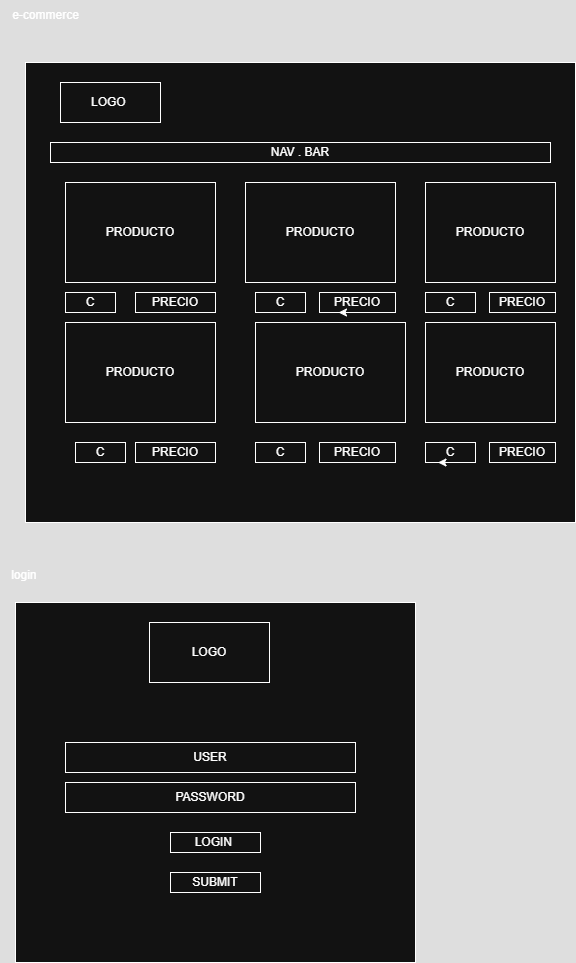

The diagram above was exported from draw.io. Its source (the exported page's mxGraphModel, read from the mxfile embedded in the PNG):
<mxGraphModel dx="1426" dy="743" grid="1" gridSize="10" guides="1" tooltips="1" connect="1" arrows="1" fold="1" page="1" pageScale="1" pageWidth="827" pageHeight="1169" math="0" shadow="0">
  <root>
    <mxCell id="0" />
    <mxCell id="1" parent="0" />
    <mxCell id="42CGRb4xchhv7ETuvz2H-1" value="" style="rounded=0;whiteSpace=wrap;html=1;" parent="1" vertex="1">
      <mxGeometry x="170" y="100" width="550" height="460" as="geometry" />
    </mxCell>
    <mxCell id="42CGRb4xchhv7ETuvz2H-2" value="LOGO&amp;nbsp;" style="rounded=0;whiteSpace=wrap;html=1;" parent="1" vertex="1">
      <mxGeometry x="205" y="120" width="100" height="40" as="geometry" />
    </mxCell>
    <mxCell id="42CGRb4xchhv7ETuvz2H-4" value="NAV . BAR" style="rounded=0;whiteSpace=wrap;html=1;" parent="1" vertex="1">
      <mxGeometry x="195" y="180" width="500" height="20" as="geometry" />
    </mxCell>
    <mxCell id="42CGRb4xchhv7ETuvz2H-5" value="PRODUCTO" style="rounded=0;whiteSpace=wrap;html=1;" parent="1" vertex="1">
      <mxGeometry x="210" y="220" width="150" height="100" as="geometry" />
    </mxCell>
    <mxCell id="42CGRb4xchhv7ETuvz2H-6" value="PRODUCTO" style="rounded=0;whiteSpace=wrap;html=1;" parent="1" vertex="1">
      <mxGeometry x="390" y="220" width="150" height="100" as="geometry" />
    </mxCell>
    <mxCell id="42CGRb4xchhv7ETuvz2H-7" value="PRODUCTO" style="rounded=0;whiteSpace=wrap;html=1;" parent="1" vertex="1">
      <mxGeometry x="210" y="360" width="150" height="100" as="geometry" />
    </mxCell>
    <mxCell id="42CGRb4xchhv7ETuvz2H-8" value="PRODUCTO" style="rounded=0;whiteSpace=wrap;html=1;" parent="1" vertex="1">
      <mxGeometry x="400" y="360" width="150" height="100" as="geometry" />
    </mxCell>
    <mxCell id="42CGRb4xchhv7ETuvz2H-9" value="PRODUCTO" style="rounded=0;whiteSpace=wrap;html=1;" parent="1" vertex="1">
      <mxGeometry x="570" y="220" width="130" height="100" as="geometry" />
    </mxCell>
    <mxCell id="42CGRb4xchhv7ETuvz2H-10" value="PRODUCTO" style="rounded=0;whiteSpace=wrap;html=1;" parent="1" vertex="1">
      <mxGeometry x="570" y="360" width="130" height="100" as="geometry" />
    </mxCell>
    <mxCell id="42CGRb4xchhv7ETuvz2H-11" value="C" style="rounded=0;whiteSpace=wrap;html=1;" parent="1" vertex="1">
      <mxGeometry x="210" y="330" width="50" height="20" as="geometry" />
    </mxCell>
    <mxCell id="42CGRb4xchhv7ETuvz2H-12" value="C" style="rounded=0;whiteSpace=wrap;html=1;" parent="1" vertex="1">
      <mxGeometry x="400" y="330" width="50" height="20" as="geometry" />
    </mxCell>
    <mxCell id="42CGRb4xchhv7ETuvz2H-13" value="C" style="rounded=0;whiteSpace=wrap;html=1;" parent="1" vertex="1">
      <mxGeometry x="570" y="330" width="50" height="20" as="geometry" />
    </mxCell>
    <mxCell id="42CGRb4xchhv7ETuvz2H-14" value="C" style="rounded=0;whiteSpace=wrap;html=1;" parent="1" vertex="1">
      <mxGeometry x="220" y="480" width="50" height="20" as="geometry" />
    </mxCell>
    <mxCell id="42CGRb4xchhv7ETuvz2H-15" value="C" style="rounded=0;whiteSpace=wrap;html=1;" parent="1" vertex="1">
      <mxGeometry x="400" y="480" width="50" height="20" as="geometry" />
    </mxCell>
    <mxCell id="42CGRb4xchhv7ETuvz2H-16" value="C" style="rounded=0;whiteSpace=wrap;html=1;" parent="1" vertex="1">
      <mxGeometry x="570" y="480" width="50" height="20" as="geometry" />
    </mxCell>
    <mxCell id="42CGRb4xchhv7ETuvz2H-17" value="PRECIO" style="rounded=0;whiteSpace=wrap;html=1;" parent="1" vertex="1">
      <mxGeometry x="280" y="330" width="80" height="20" as="geometry" />
    </mxCell>
    <mxCell id="42CGRb4xchhv7ETuvz2H-18" value="PRECIO" style="rounded=0;whiteSpace=wrap;html=1;" parent="1" vertex="1">
      <mxGeometry x="464" y="330" width="76" height="20" as="geometry" />
    </mxCell>
    <mxCell id="42CGRb4xchhv7ETuvz2H-19" value="PRECIO" style="rounded=0;whiteSpace=wrap;html=1;" parent="1" vertex="1">
      <mxGeometry x="634" y="330" width="66" height="20" as="geometry" />
    </mxCell>
    <mxCell id="42CGRb4xchhv7ETuvz2H-20" value="PRECIO" style="rounded=0;whiteSpace=wrap;html=1;" parent="1" vertex="1">
      <mxGeometry x="280" y="480" width="80" height="20" as="geometry" />
    </mxCell>
    <mxCell id="42CGRb4xchhv7ETuvz2H-21" value="PRECIO" style="rounded=0;whiteSpace=wrap;html=1;" parent="1" vertex="1">
      <mxGeometry x="464" y="480" width="76" height="20" as="geometry" />
    </mxCell>
    <mxCell id="42CGRb4xchhv7ETuvz2H-22" value="PRECIO" style="rounded=0;whiteSpace=wrap;html=1;" parent="1" vertex="1">
      <mxGeometry x="634" y="480" width="66" height="20" as="geometry" />
    </mxCell>
    <mxCell id="42CGRb4xchhv7ETuvz2H-23" value="e-commerce" style="text;html=1;align=center;verticalAlign=middle;resizable=0;points=[];autosize=1;strokeColor=none;fillColor=none;" parent="1" vertex="1">
      <mxGeometry x="145" y="38" width="90" height="30" as="geometry" />
    </mxCell>
    <mxCell id="42CGRb4xchhv7ETuvz2H-24" value="login&amp;nbsp;" style="text;html=1;align=center;verticalAlign=middle;resizable=0;points=[];autosize=1;strokeColor=none;fillColor=none;" parent="1" vertex="1">
      <mxGeometry x="145" y="598" width="50" height="30" as="geometry" />
    </mxCell>
    <mxCell id="42CGRb4xchhv7ETuvz2H-25" value="" style="rounded=0;whiteSpace=wrap;html=1;" parent="1" vertex="1">
      <mxGeometry x="160" y="640" width="400" height="360" as="geometry" />
    </mxCell>
    <mxCell id="42CGRb4xchhv7ETuvz2H-26" value="LOGO" style="rounded=0;whiteSpace=wrap;html=1;" parent="1" vertex="1">
      <mxGeometry x="294" y="660" width="120" height="60" as="geometry" />
    </mxCell>
    <mxCell id="42CGRb4xchhv7ETuvz2H-27" value="USER" style="rounded=0;whiteSpace=wrap;html=1;" parent="1" vertex="1">
      <mxGeometry x="210" y="780" width="290" height="30" as="geometry" />
    </mxCell>
    <mxCell id="42CGRb4xchhv7ETuvz2H-28" value="PASSWORD" style="rounded=0;whiteSpace=wrap;html=1;" parent="1" vertex="1">
      <mxGeometry x="210" y="820" width="290" height="30" as="geometry" />
    </mxCell>
    <mxCell id="42CGRb4xchhv7ETuvz2H-29" value="LOGIN&amp;nbsp;" style="rounded=0;whiteSpace=wrap;html=1;" parent="1" vertex="1">
      <mxGeometry x="315" y="870" width="90" height="20" as="geometry" />
    </mxCell>
    <mxCell id="42CGRb4xchhv7ETuvz2H-30" value="SUBMIT" style="rounded=0;whiteSpace=wrap;html=1;" parent="1" vertex="1">
      <mxGeometry x="315" y="910" width="90" height="20" as="geometry" />
    </mxCell>
    <mxCell id="42CGRb4xchhv7ETuvz2H-31" style="edgeStyle=orthogonalEdgeStyle;rounded=0;orthogonalLoop=1;jettySize=auto;html=1;exitX=0.5;exitY=1;exitDx=0;exitDy=0;entryX=0.25;entryY=1;entryDx=0;entryDy=0;" parent="1" source="42CGRb4xchhv7ETuvz2H-18" target="42CGRb4xchhv7ETuvz2H-18" edge="1">
      <mxGeometry relative="1" as="geometry" />
    </mxCell>
    <mxCell id="42CGRb4xchhv7ETuvz2H-32" style="edgeStyle=orthogonalEdgeStyle;rounded=0;orthogonalLoop=1;jettySize=auto;html=1;exitX=0.5;exitY=1;exitDx=0;exitDy=0;entryX=0.25;entryY=1;entryDx=0;entryDy=0;" parent="1" source="42CGRb4xchhv7ETuvz2H-16" target="42CGRb4xchhv7ETuvz2H-16" edge="1">
      <mxGeometry relative="1" as="geometry" />
    </mxCell>
  </root>
</mxGraphModel>